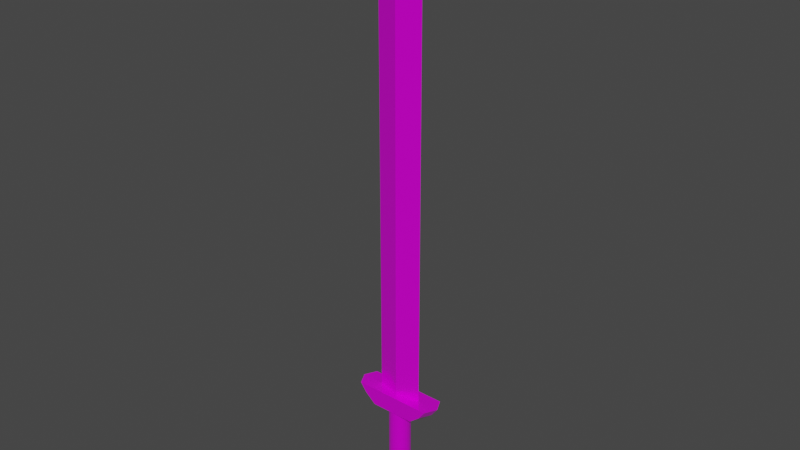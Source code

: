 # Source: sword.blend  (saved by Blender 3.0.42; exported with 4.5.12 LTS)
import bpy
from mathutils import Matrix  # noqa: F401  (used for matrix-valued properties, if any)

bpy.ops.wm.read_factory_settings(use_empty=True)
scene = bpy.context.scene
scene.name = 'Scene'

# ---- collections
col_collection = bpy.data.collections.new('Collection'); scene.collection.children.link(col_collection)

# ---- images (referenced by path relative to the original .blend; pixels are not part of the script)
import os
ASSET_DIR = os.environ.get("B2B_ASSET_DIR", "")  # directory of the original .blend (textures are referenced by path, not embedded)
HERE = os.path.dirname(os.path.abspath(__file__))  # packed textures are extracted next to this script under _unpacked/

def load_image(name, relpath, width, height, colorspace="sRGB"):
    """Load a texture the original file referenced (path relative to the .blend, or extracted next to this script)."""
    p = next((c for c in (os.path.join(HERE, relpath), os.path.join(ASSET_DIR, relpath)) if relpath and os.path.exists(c)), "")
    if p:
        img = bpy.data.images.load(p, check_existing=True)
        img.name = name
    else:  # same state as the original file: an image datablock whose file is absent (Cycles renders it pink)
        img = bpy.data.images.new(name, width, height)
        img.source = "FILE"
        img.filepath = "//" + (relpath or name)
    img.colorspace_settings.name = colorspace
    return img
img_sword_color = load_image('sword color', 'textures/sword color.png', 1024, 1024, 'sRGB')

# ---- materials (node trees are filled in below, after node groups)
mat_material = bpy.data.materials.new('Material')
mat_material.alpha_threshold = 0.0
mat_material.use_transparent_shadow = False
mat_material.line_color = (0.0, 0.0, 0.0, 1.0)

# ---- material node trees
mat_material.use_nodes = True; mat_material.node_tree.nodes.clear()
_N = mat_material.node_tree.nodes; _L = mat_material.node_tree.links
n0 = _N.new('ShaderNodeOutputMaterial'); n0.name = 'Material Output'; n0.location = (300, 300)
n1 = _N.new('ShaderNodeBsdfPrincipled'); n1.name = 'Principled BSDF'; n1.location = (-48, 274)
n1.distribution = 'GGX'
n1.subsurface_method = 'RANDOM_WALK_SKIN'
n1.inputs[2].default_value = 0.1782
n1.inputs[3].default_value = 1.45
n1.inputs[27].default_value = (0.0, 0.0, 0.0, 1.0)
n1.inputs[28].default_value = 1.0
n2 = _N.new('ShaderNodeTexImage'); n2.name = 'Image Texture'; n2.location = (-438, 163)
n2.image = img_sword_color
_L.new(n1.outputs[0], n0.inputs[0])
_L.new(n2.outputs[0], n1.inputs[0])
_L.new(n2.outputs[0], n1.inputs[1])
n0.is_active_output = True

# ---- world
world_world = bpy.data.worlds.new('World'); scene.world = world_world
world_world.use_nodes = True; world_world.node_tree.nodes.clear()
_N = world_world.node_tree.nodes; _L = world_world.node_tree.links
n0 = _N.new('ShaderNodeOutputWorld'); n0.name = 'World Output'; n0.location = (300, 300)
n1 = _N.new('ShaderNodeBackground'); n1.name = 'Background'; n1.location = (10, 300)
n1.inputs[0].default_value = (0.05088, 0.05088, 0.05088, 1.0)
_L.new(n1.outputs[0], n0.inputs[0])
n0.is_active_output = True
world_world.color = (0.05088, 0.05088, 0.05088)
world_world.use_sun_shadow = False
world_world.sun_shadow_jitter_overblur = 0.0

# ---- meshes
me_cube = bpy.data.meshes.new('Cube')
me_cube.from_pydata([(-0.02, 0.0, 0.2), (0.02, -3.725e-09, 0.2), (-0.01012, -9.313e-10, 0.2), (0.01012, -2.794e-09, 0.2), (-0.01012, -9.313e-10, 0.9), (0.01012, -2.794e-09, 0.9), (1.833e-09, -1.78e-09, 1.0), (-0.02, -0.03665, 0.17), (0.02, -0.03665, 0.17), (-0.02, -0.06565, 0.2), (0.02, -0.06565, 0.2), (-1.153e-08, -0.03812, 0.2), (-1.153e-08, -0.03812, 0.9), (-0.02, 0.0, 0.17), (0.02, 0.0, 0.17), (-0.02, -0.03665, 0.17), (0.02, -0.03665, 0.17), (-0.02, 0.0, 0.17), (0.02, 0.0, 0.17), (0.018, 0.0, -1.839e-08), (0.018, 0.0, 0.17), (0.01765, -0.003512, -1.839e-08), (0.01765, -0.003512, 0.17), (0.01663, -0.006888, -1.839e-08), (0.01663, -0.006888, 0.17), (0.01497, -0.01, -1.839e-08), (0.01497, -0.01, 0.17), (0.01273, -0.01273, -1.839e-08), (0.01273, -0.01273, 0.17), (0.01, -0.01497, -1.839e-08), (0.01, -0.01497, 0.17), (0.006888, -0.01663, -1.839e-08), (0.006888, -0.01663, 0.17), (0.003512, -0.01765, -1.839e-08), (0.003512, -0.01765, 0.17), (-1.509e-08, -0.018, -1.839e-08), (-1.509e-08, -0.018, 0.17), (-0.003512, -0.01765, -1.839e-08), (-0.003512, -0.01765, 0.17), (-0.006888, -0.01663, -1.839e-08), (-0.006888, -0.01663, 0.17), (-0.01, -0.01497, -1.839e-08), (-0.01, -0.01497, 0.17), (-0.01273, -0.01273, -1.839e-08), (-0.01273, -0.01273, 0.17), (-0.01497, -0.01, -1.839e-08), (-0.01497, -0.01, 0.17), (-0.01663, -0.006888, -1.839e-08), (-0.01663, -0.006888, 0.17), (-0.01765, -0.003512, -1.839e-08), (-0.01765, -0.003512, 0.17), (-0.018, 0.0, -1.839e-08), (-0.018, 0.0, 0.17), (-1.042e-08, -0.04665, 0.17), (-8.558e-09, -0.07565, 0.2), (-1.042e-08, -0.04665, 0.17), (2.618e-09, 0.0, 0.17), (0.02, -0.0546, 0.185), (-0.02, -0.0546, 0.185), (-0.02, 0.0, 0.185), (0.02, 0.0, 0.185), (-9.229e-09, -0.0646, 0.185)], [], [(61, 57, 10, 54), (10, 11, 9, 54), (3, 5, 12, 11), (1, 3, 11, 10), (9, 11, 2, 0), (12, 6, 4), (11, 12, 4, 2), (5, 6, 12), (59, 58, 9, 0), (60, 57, 8, 14), (14, 8, 16, 18), (56, 18, 16, 55), (7, 13, 17, 15), (53, 7, 15, 55), (19, 20, 22, 21), (21, 22, 24, 23), (23, 24, 26, 25), (25, 26, 28, 27), (27, 28, 30, 29), (29, 30, 32, 31), (31, 32, 34, 33), (33, 34, 36, 35), (35, 36, 38, 37), (37, 38, 40, 39), (39, 40, 42, 41), (41, 42, 44, 43), (43, 44, 46, 45), (45, 46, 48, 47), (47, 48, 50, 49), (49, 50, 52, 51), (19, 21, 23, 25, 27, 29, 31, 33, 35, 37, 39, 41, 43, 45, 47, 49, 51), (8, 53, 55, 16), (17, 56, 55, 15), (58, 61, 54, 9), (7, 53, 61, 58), (1, 10, 57, 60), (13, 7, 58, 59), (53, 8, 57, 61)])
_uv = me_cube.uv_layers.new(name='UVMap')
_uv.uv.foreach_set('vector', [0.1941, 0.443, 0.1941, 0.4194, 0.2129, 0.418, 0.2129, 0.4417, 0.1553, 0.2427, 0.1303, 0.2771, 0.1054, 0.2427, 0.1303, 0.2302, 0.0, 1.0, 0.0, 0.1251, 0.0493, 0.1251, 0.0493, 1.0, 0.1553, 0.3248, 0.143, 0.3248, 0.1303, 0.2771, 0.1553, 0.2427, 0.1054, 0.2427, 0.1303, 0.2771, 0.1177, 0.3248, 0.1054, 0.3248, 0.0493, 0.1251, 0.096, 0.0, 0.09851, 0.1252, 0.0493, 1.0, 0.0493, 0.1251, 0.09851, 0.1252, 0.09851, 1.0, 0.0, 0.1251, 0.003253, 0.0, 0.0493, 0.1251, 0.1241, 0.4168, 0.1241, 0.3499, 0.1428, 0.3364, 0.1428, 0.4169, 0.2116, 0.2303, 0.2116, 0.2962, 0.1929, 0.2746, 0.1929, 0.2303, 0.1645, 0.09455, 0.1645, 0.09455, 0.1645, 0.09455, 0.1645, 0.09455, 0.1322, 0.4826, 0.1072, 0.4826, 0.1072, 0.4367, 0.1322, 0.4242, 0.1645, 0.09455, 0.1645, 0.09455, 0.1645, 0.09455, 0.1645, 0.09455, 0.1645, 0.09455, 0.1645, 0.09455, 0.1645, 0.09455, 0.1645, 0.09455, 0.1864, 0.2149, 0.1864, 0.002386, 0.1907, 0.002395, 0.1907, 0.2149, 0.1907, 0.2149, 0.1907, 0.002395, 0.1951, 0.002393, 0.1951, 0.2149, 0.1951, 0.2149, 0.1951, 0.002393, 0.1994, 0.00238, 0.1994, 0.2148, 0.1994, 0.2148, 0.1994, 0.00238, 0.2034, 0.002357, 0.2034, 0.2148, 0.2034, 0.2148, 0.2034, 0.002357, 0.207, 0.002325, 0.207, 0.2148, 0.1457, 0.003875, 0.1457, 0.2164, 0.142, 0.2164, 0.142, 0.003875, 0.142, 0.003875, 0.142, 0.2164, 0.1379, 0.2164, 0.1379, 0.003875, 0.1379, 0.003875, 0.1379, 0.2164, 0.1336, 0.2164, 0.1336, 0.003875, 0.1336, 0.003875, 0.1336, 0.2164, 0.1292, 0.2164, 0.1292, 0.003875, 0.1292, 0.003875, 0.1292, 0.2164, 0.1249, 0.2164, 0.1249, 0.003875, 0.1249, 0.003875, 0.1249, 0.2164, 0.1208, 0.2164, 0.1208, 0.003875, 0.1208, 0.003875, 0.1208, 0.2164, 0.1171, 0.2164, 0.1171, 0.003875, 0.2171, 0.2148, 0.2171, 0.002325, 0.221, 0.002354, 0.221, 0.2148, 0.221, 0.2148, 0.221, 0.002354, 0.2252, 0.002372, 0.2252, 0.2148, 0.2252, 0.2148, 0.2252, 0.002372, 0.2296, 0.002378, 0.2296, 0.2148, 0.2296, 0.2148, 0.2296, 0.002378, 0.234, 0.002372, 0.234, 0.2148, 0.2154, 0.4119, 0.211, 0.4114, 0.2068, 0.4102, 0.2029, 0.4081, 0.1995, 0.4053, 0.1967, 0.4019, 0.1946, 0.398, 0.1933, 0.3938, 0.1929, 0.3894, 0.1933, 0.385, 0.1946, 0.3808, 0.1967, 0.3769, 0.1995, 0.3735, 0.2029, 0.3707, 0.2068, 0.3686, 0.211, 0.3673, 0.2154, 0.3669, 0.1645, 0.09455, 0.1645, 0.09455, 0.1645, 0.09455, 0.1645, 0.09455, 0.1572, 0.4826, 0.1322, 0.4826, 0.1322, 0.4242, 0.1572, 0.4367, 0.1941, 0.4691, 0.1941, 0.443, 0.2129, 0.4417, 0.2129, 0.4678, 0.1929, 0.3595, 0.2054, 0.3345, 0.2278, 0.3345, 0.2153, 0.3595, 0.2304, 0.2302, 0.2304, 0.3095, 0.2116, 0.2962, 0.2116, 0.2303, 0.1054, 0.4168, 0.1054, 0.3719, 0.1241, 0.3499, 0.1241, 0.4168, 0.2054, 0.3345, 0.1929, 0.3095, 0.2153, 0.3095, 0.2278, 0.3345])
me_cube.materials.append(mat_material)
me_cube.use_remesh_preserve_volume = False
me_cube.use_remesh_preserve_attributes = False
me_cube.use_mirror_vertex_groups = False
me_cube.update()

# ---- objects
ob_cube = bpy.data.objects.new('Cube', me_cube)

# ---- transforms, parenting, visibility, modifiers, constraints
ob_cube.location = (0.0, 0.0, 0.0)
ob_cube.rotation_euler = (0.0, -0.0, 1.571)
ob_cube.lock_rotations_4d = False
ob_cube.empty_display_type = 'ARROWS'
ob_cube.lineart.crease_threshold = 0.0
_m = ob_cube.modifiers.new('Mirror', 'MIRROR')
_m.use_axis = (False, True, False)
_m.use_clip = True

# ---- collection membership
col_collection.objects.link(ob_cube)

# ---- scene / render settings (as saved in the file)
scene.frame_start = 1; scene.frame_end = 250; scene.frame_set(1)
scene.render.engine = 'BLENDER_EEVEE_NEXT'
scene.cycles.sampling_pattern = 'TABULATED_SOBOL'
scene.cycles.use_light_tree = False
scene.view_settings.view_transform = 'Filmic'
bpy.context.view_layer.update()

# ---- added for rendering (the .blend has no active camera and no usable light): camera, sun
cam_auto = bpy.data.cameras.new('AutoCamera')
cam_auto.lens = 50.0
cam_auto.sensor_width = 36.0
cam_auto.clip_end = 1000.0
ob_auto_camera = bpy.data.objects.new('AutoCamera', cam_auto)
scene.collection.objects.link(ob_auto_camera)
ob_auto_camera.location = (0.936486, -1.12378, 1.24919)
ob_auto_camera.rotation_euler = (1.09748, -7.21219e-08, 0.694738)
scene.camera = ob_auto_camera
light_auto_sun = bpy.data.lights.new('AutoSun', 'SUN')
light_auto_sun.energy = 3.0
light_auto_sun.angle = 0.0523599
ob_auto_sun = bpy.data.objects.new('AutoSun', light_auto_sun)
scene.collection.objects.link(ob_auto_sun)
ob_auto_sun.rotation_euler = (0.872665, 0.174533, 0.523599)
bpy.context.view_layer.update()
